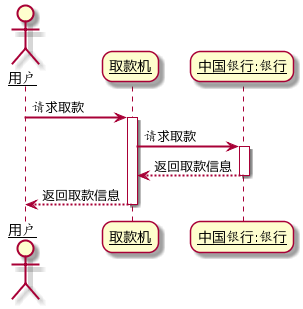

The diagram above was rendered by PlantUML. Its source (embedded in the PNG):
@startuml
skinparam sequenceArrowThickness 2
skinparam roundcorner 20
skinparam maxmessagesize 60
skinparam sequenceParticipant underline

actor 用户 as U
participant "取款机" as A
participant "中国银行:银行" as B

U -> A: 请求取款 
activate A

A -> B: 请求取款
activate B

B --> A: 返回取款信息 
deactivate B

A --> U: 返回取款信息 
deactivate A
@enduml